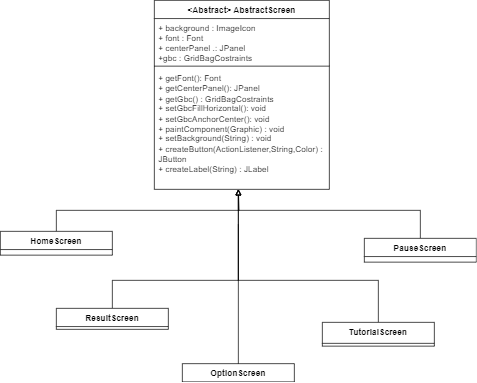

The diagram above was exported from draw.io. Its source (the exported page's mxGraphModel, read from the mxfile embedded in the PNG):
<mxGraphModel dx="880" dy="452" grid="1" gridSize="10" guides="1" tooltips="1" connect="1" arrows="1" fold="1" page="1" pageScale="1" pageWidth="827" pageHeight="1169" math="0" shadow="0">
  <root>
    <mxCell id="0" />
    <mxCell id="1" parent="0" />
    <mxCell id="Isy0DGG7ux58tJ0wo-Ux-1" value="&amp;lt;Abstract&amp;gt; AbstractScreen" style="swimlane;fontStyle=1;align=center;verticalAlign=top;childLayout=stackLayout;horizontal=1;startSize=26;horizontalStack=0;resizeParent=1;resizeParentMax=0;resizeLast=0;collapsible=1;marginBottom=0;whiteSpace=wrap;html=1;" parent="1" vertex="1">
      <mxGeometry x="260" y="40" width="250" height="270" as="geometry" />
    </mxCell>
    <mxCell id="Isy0DGG7ux58tJ0wo-Ux-2" value="+ background : ImageIcon&lt;br&gt;+ font : Font&lt;br&gt;+ centerPanel .: JPanel&lt;br&gt;+gbc : GridBagCostraints" style="text;strokeColor=none;fillColor=none;align=left;verticalAlign=top;spacingLeft=4;spacingRight=4;overflow=hidden;rotatable=0;points=[[0,0.5],[1,0.5]];portConstraint=eastwest;whiteSpace=wrap;html=1;" parent="Isy0DGG7ux58tJ0wo-Ux-1" vertex="1">
      <mxGeometry y="26" width="250" height="64" as="geometry" />
    </mxCell>
    <mxCell id="Isy0DGG7ux58tJ0wo-Ux-3" value="" style="line;strokeWidth=1;fillColor=none;align=left;verticalAlign=middle;spacingTop=-1;spacingLeft=3;spacingRight=3;rotatable=0;labelPosition=right;points=[];portConstraint=eastwest;strokeColor=inherit;" parent="Isy0DGG7ux58tJ0wo-Ux-1" vertex="1">
      <mxGeometry y="90" width="250" height="8" as="geometry" />
    </mxCell>
    <mxCell id="Isy0DGG7ux58tJ0wo-Ux-4" value="+ getFont(): Font&lt;br&gt;+ getCenterPanel(): JPanel&lt;br&gt;+ getGbc() : GridBagCostraints&lt;br&gt;+ setGbcFillHorizontal(): void&lt;br&gt;+ setGbcAnchorCenter(): void&lt;br&gt;+ paintComponent(Graphic) : void&lt;br&gt;+ setBackground(String) : void&lt;br&gt;+ createButton(ActionListener,String,Color) : JButton&lt;br&gt;+ createLabel(String) : JLabel" style="text;strokeColor=none;fillColor=none;align=left;verticalAlign=top;spacingLeft=4;spacingRight=4;overflow=hidden;rotatable=0;points=[[0,0.5],[1,0.5]];portConstraint=eastwest;whiteSpace=wrap;html=1;" parent="Isy0DGG7ux58tJ0wo-Ux-1" vertex="1">
      <mxGeometry y="98" width="250" height="172" as="geometry" />
    </mxCell>
    <mxCell id="zZu_TFbq2Hqsstqq58H4-2" style="edgeStyle=orthogonalEdgeStyle;rounded=0;orthogonalLoop=1;jettySize=auto;html=1;endArrow=block;endFill=0;" edge="1" parent="1" source="Isy0DGG7ux58tJ0wo-Ux-5">
      <mxGeometry relative="1" as="geometry">
        <mxPoint x="380" y="310" as="targetPoint" />
        <Array as="points">
          <mxPoint x="120" y="340" />
          <mxPoint x="381" y="340" />
        </Array>
      </mxGeometry>
    </mxCell>
    <mxCell id="Isy0DGG7ux58tJ0wo-Ux-5" value="HomeScreen" style="swimlane;fontStyle=1;align=center;verticalAlign=top;childLayout=stackLayout;horizontal=1;startSize=26;horizontalStack=0;resizeParent=1;resizeParentMax=0;resizeLast=0;collapsible=1;marginBottom=0;whiteSpace=wrap;html=1;" parent="1" vertex="1">
      <mxGeometry x="40" y="370" width="160" height="34" as="geometry" />
    </mxCell>
    <mxCell id="Isy0DGG7ux58tJ0wo-Ux-9" value="OptionScreen" style="swimlane;fontStyle=1;align=center;verticalAlign=top;childLayout=stackLayout;horizontal=1;startSize=26;horizontalStack=0;resizeParent=1;resizeParentMax=0;resizeLast=0;collapsible=1;marginBottom=0;whiteSpace=wrap;html=1;" parent="1" vertex="1">
      <mxGeometry x="300" y="559" width="160" height="26" as="geometry" />
    </mxCell>
    <mxCell id="Isy0DGG7ux58tJ0wo-Ux-33" style="edgeStyle=orthogonalEdgeStyle;rounded=0;orthogonalLoop=1;jettySize=auto;html=1;endArrow=block;endFill=0;" parent="1" source="Isy0DGG7ux58tJ0wo-Ux-13" edge="1">
      <mxGeometry relative="1" as="geometry">
        <mxPoint x="380" y="310" as="targetPoint" />
        <Array as="points">
          <mxPoint x="640" y="340" />
          <mxPoint x="380" y="340" />
        </Array>
      </mxGeometry>
    </mxCell>
    <mxCell id="Isy0DGG7ux58tJ0wo-Ux-13" value="PauseScreen" style="swimlane;fontStyle=1;align=center;verticalAlign=top;childLayout=stackLayout;horizontal=1;startSize=26;horizontalStack=0;resizeParent=1;resizeParentMax=0;resizeLast=0;collapsible=1;marginBottom=0;whiteSpace=wrap;html=1;" parent="1" vertex="1">
      <mxGeometry x="560" y="380" width="160" height="34" as="geometry" />
    </mxCell>
    <mxCell id="Isy0DGG7ux58tJ0wo-Ux-29" style="edgeStyle=orthogonalEdgeStyle;rounded=0;orthogonalLoop=1;jettySize=auto;html=1;endArrow=block;endFill=0;" parent="1" source="Isy0DGG7ux58tJ0wo-Ux-17" edge="1">
      <mxGeometry relative="1" as="geometry">
        <mxPoint x="380" y="310" as="targetPoint" />
        <Array as="points">
          <mxPoint x="200" y="440" />
          <mxPoint x="380" y="440" />
        </Array>
      </mxGeometry>
    </mxCell>
    <mxCell id="Isy0DGG7ux58tJ0wo-Ux-17" value="ResultScreen" style="swimlane;fontStyle=1;align=center;verticalAlign=top;childLayout=stackLayout;horizontal=1;startSize=26;horizontalStack=0;resizeParent=1;resizeParentMax=0;resizeLast=0;collapsible=1;marginBottom=0;whiteSpace=wrap;html=1;" parent="1" vertex="1">
      <mxGeometry x="120" y="480" width="160" height="30" as="geometry" />
    </mxCell>
    <mxCell id="Isy0DGG7ux58tJ0wo-Ux-32" style="edgeStyle=orthogonalEdgeStyle;rounded=0;orthogonalLoop=1;jettySize=auto;html=1;endArrow=block;endFill=0;" parent="1" source="Isy0DGG7ux58tJ0wo-Ux-21" edge="1">
      <mxGeometry relative="1" as="geometry">
        <mxPoint x="380" y="310" as="targetPoint" />
        <Array as="points">
          <mxPoint x="580" y="440" />
          <mxPoint x="380" y="440" />
        </Array>
      </mxGeometry>
    </mxCell>
    <mxCell id="Isy0DGG7ux58tJ0wo-Ux-21" value="TutorialScreen" style="swimlane;fontStyle=1;align=center;verticalAlign=top;childLayout=stackLayout;horizontal=1;startSize=30;horizontalStack=0;resizeParent=1;resizeParentMax=0;resizeLast=0;collapsible=1;marginBottom=0;whiteSpace=wrap;html=1;" parent="1" vertex="1">
      <mxGeometry x="500" y="500" width="160" height="34" as="geometry" />
    </mxCell>
    <mxCell id="Isy0DGG7ux58tJ0wo-Ux-35" value="" style="endArrow=none;html=1;rounded=0;exitX=0.5;exitY=0;exitDx=0;exitDy=0;" parent="1" source="Isy0DGG7ux58tJ0wo-Ux-9" edge="1">
      <mxGeometry width="50" height="50" relative="1" as="geometry">
        <mxPoint x="370" y="290" as="sourcePoint" />
        <mxPoint x="380" y="360" as="targetPoint" />
      </mxGeometry>
    </mxCell>
  </root>
</mxGraphModel>